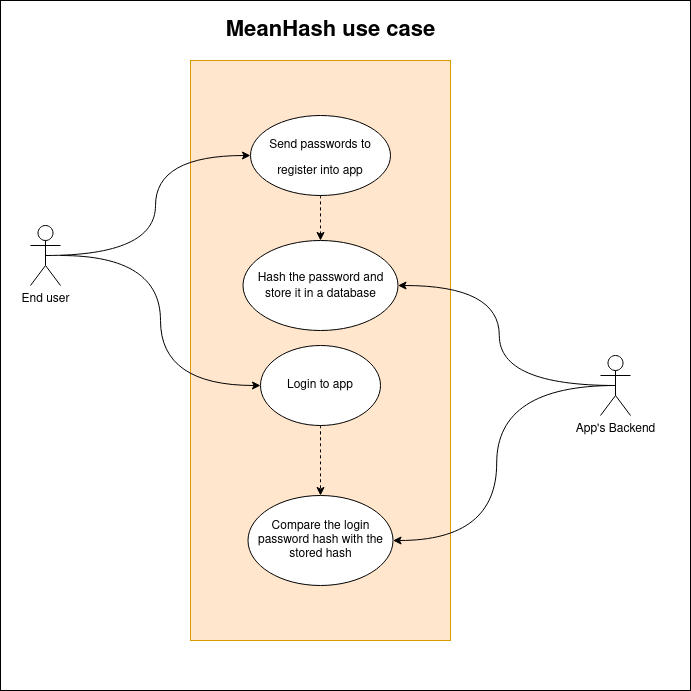

The diagram above was exported from draw.io. Its source (the exported page's mxGraphModel, read from the mxfile embedded in the PNG):
<mxGraphModel dx="2700" dy="1586" grid="1" gridSize="10" guides="1" tooltips="1" connect="1" arrows="1" fold="1" page="1" pageScale="1" pageWidth="850" pageHeight="1100" math="0" shadow="0">
  <root>
    <mxCell id="0" />
    <mxCell id="1" parent="0" />
    <mxCell id="NAeu1fOQvpkxTHrvnX8C-61" value="" style="group" vertex="1" connectable="0" parent="1">
      <mxGeometry x="50" y="90" width="690" height="690" as="geometry" />
    </mxCell>
    <mxCell id="NAeu1fOQvpkxTHrvnX8C-60" value="" style="rounded=0;whiteSpace=wrap;html=1;fontSize=12;" vertex="1" parent="NAeu1fOQvpkxTHrvnX8C-61">
      <mxGeometry width="690" height="690" as="geometry" />
    </mxCell>
    <mxCell id="NAeu1fOQvpkxTHrvnX8C-12" value="" style="rounded=0;whiteSpace=wrap;html=1;fillColor=#ffe6cc;strokeColor=#d79b00;" vertex="1" parent="NAeu1fOQvpkxTHrvnX8C-61">
      <mxGeometry x="190" y="60" width="260" height="580" as="geometry" />
    </mxCell>
    <mxCell id="NAeu1fOQvpkxTHrvnX8C-1" value="End user" style="shape=umlActor;verticalLabelPosition=bottom;verticalAlign=top;html=1;outlineConnect=0;" vertex="1" parent="NAeu1fOQvpkxTHrvnX8C-61">
      <mxGeometry x="30" y="225" width="30" height="60" as="geometry" />
    </mxCell>
    <mxCell id="NAeu1fOQvpkxTHrvnX8C-13" value="&lt;div style=&quot;font-size: 22px;&quot;&gt;&lt;b&gt;&lt;font style=&quot;font-size: 22px;&quot;&gt;MeanHash use case&lt;/font&gt;&lt;/b&gt;&lt;/div&gt;" style="text;html=1;align=center;verticalAlign=middle;resizable=0;points=[];autosize=1;strokeColor=none;fillColor=none;" vertex="1" parent="NAeu1fOQvpkxTHrvnX8C-61">
      <mxGeometry x="220" y="20" width="220" height="20" as="geometry" />
    </mxCell>
    <mxCell id="NAeu1fOQvpkxTHrvnX8C-14" value="&lt;font style=&quot;font-size: 12px;&quot;&gt;Send passwords&lt;font style=&quot;font-size: 12px;&quot;&gt; to register into app&lt;br&gt;&lt;/font&gt;&lt;/font&gt;" style="ellipse;whiteSpace=wrap;html=1;fontSize=22;" vertex="1" parent="NAeu1fOQvpkxTHrvnX8C-61">
      <mxGeometry x="250" y="115" width="140" height="80" as="geometry" />
    </mxCell>
    <mxCell id="NAeu1fOQvpkxTHrvnX8C-15" style="edgeStyle=orthogonalEdgeStyle;orthogonalLoop=1;jettySize=auto;html=1;exitX=0.5;exitY=0.5;exitDx=0;exitDy=0;exitPerimeter=0;entryX=0;entryY=0.5;entryDx=0;entryDy=0;fontSize=15;curved=1;" edge="1" parent="NAeu1fOQvpkxTHrvnX8C-61" source="NAeu1fOQvpkxTHrvnX8C-1" target="NAeu1fOQvpkxTHrvnX8C-14">
      <mxGeometry relative="1" as="geometry" />
    </mxCell>
    <mxCell id="NAeu1fOQvpkxTHrvnX8C-19" value="&lt;font style=&quot;font-size: 12px;&quot;&gt;Hash the password and store it in a database&lt;/font&gt;" style="ellipse;whiteSpace=wrap;html=1;fontSize=14;" vertex="1" parent="NAeu1fOQvpkxTHrvnX8C-61">
      <mxGeometry x="242.5" y="240" width="155" height="90" as="geometry" />
    </mxCell>
    <mxCell id="NAeu1fOQvpkxTHrvnX8C-24" style="edgeStyle=orthogonalEdgeStyle;curved=1;orthogonalLoop=1;jettySize=auto;html=1;entryX=0.5;entryY=0;entryDx=0;entryDy=0;fontSize=12;dashed=1;" edge="1" parent="NAeu1fOQvpkxTHrvnX8C-61" source="NAeu1fOQvpkxTHrvnX8C-14" target="NAeu1fOQvpkxTHrvnX8C-19">
      <mxGeometry relative="1" as="geometry" />
    </mxCell>
    <mxCell id="NAeu1fOQvpkxTHrvnX8C-20" value="Login to app" style="ellipse;whiteSpace=wrap;html=1;fontSize=12;" vertex="1" parent="NAeu1fOQvpkxTHrvnX8C-61">
      <mxGeometry x="260" y="345" width="120" height="80" as="geometry" />
    </mxCell>
    <mxCell id="NAeu1fOQvpkxTHrvnX8C-16" value="" style="edgeStyle=orthogonalEdgeStyle;curved=1;orthogonalLoop=1;jettySize=auto;html=1;fontSize=15;entryX=0;entryY=0.5;entryDx=0;entryDy=0;" edge="1" parent="NAeu1fOQvpkxTHrvnX8C-61" source="NAeu1fOQvpkxTHrvnX8C-1" target="NAeu1fOQvpkxTHrvnX8C-20">
      <mxGeometry relative="1" as="geometry" />
    </mxCell>
    <mxCell id="NAeu1fOQvpkxTHrvnX8C-26" style="edgeStyle=orthogonalEdgeStyle;curved=1;orthogonalLoop=1;jettySize=auto;html=1;exitX=0.5;exitY=0.5;exitDx=0;exitDy=0;exitPerimeter=0;entryX=1;entryY=0.5;entryDx=0;entryDy=0;fontSize=12;" edge="1" parent="NAeu1fOQvpkxTHrvnX8C-61" source="NAeu1fOQvpkxTHrvnX8C-21" target="NAeu1fOQvpkxTHrvnX8C-19">
      <mxGeometry relative="1" as="geometry" />
    </mxCell>
    <mxCell id="NAeu1fOQvpkxTHrvnX8C-21" value="&lt;div&gt;App's Backend&lt;br&gt;&lt;/div&gt;&lt;div&gt;&lt;br&gt;&lt;/div&gt;" style="shape=umlActor;verticalLabelPosition=bottom;verticalAlign=top;html=1;outlineConnect=0;fontSize=12;" vertex="1" parent="NAeu1fOQvpkxTHrvnX8C-61">
      <mxGeometry x="600" y="355" width="30" height="60" as="geometry" />
    </mxCell>
    <mxCell id="NAeu1fOQvpkxTHrvnX8C-23" value="Compare the login password hash with the stored hash" style="ellipse;whiteSpace=wrap;html=1;fontSize=12;" vertex="1" parent="NAeu1fOQvpkxTHrvnX8C-61">
      <mxGeometry x="247.5" y="495" width="145" height="90" as="geometry" />
    </mxCell>
    <mxCell id="NAeu1fOQvpkxTHrvnX8C-27" style="edgeStyle=orthogonalEdgeStyle;curved=1;orthogonalLoop=1;jettySize=auto;html=1;fontSize=12;dashed=1;" edge="1" parent="NAeu1fOQvpkxTHrvnX8C-61" source="NAeu1fOQvpkxTHrvnX8C-20" target="NAeu1fOQvpkxTHrvnX8C-23">
      <mxGeometry relative="1" as="geometry" />
    </mxCell>
    <mxCell id="NAeu1fOQvpkxTHrvnX8C-28" style="edgeStyle=orthogonalEdgeStyle;curved=1;orthogonalLoop=1;jettySize=auto;html=1;exitX=0.5;exitY=0.5;exitDx=0;exitDy=0;exitPerimeter=0;entryX=1;entryY=0.5;entryDx=0;entryDy=0;fontSize=12;" edge="1" parent="NAeu1fOQvpkxTHrvnX8C-61" source="NAeu1fOQvpkxTHrvnX8C-21" target="NAeu1fOQvpkxTHrvnX8C-23">
      <mxGeometry relative="1" as="geometry" />
    </mxCell>
  </root>
</mxGraphModel>